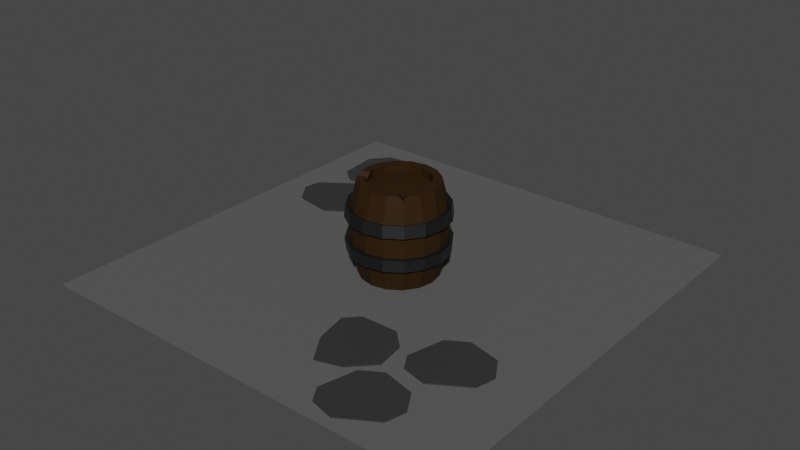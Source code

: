 # Source: barrel.blend  (saved by Blender 3.2.14; exported with 4.5.12 LTS)
import bpy
from mathutils import Matrix  # noqa: F401  (used for matrix-valued properties, if any)

bpy.ops.wm.read_factory_settings(use_empty=True)
scene = bpy.context.scene
scene.name = 'Scene'

# ---- collections
col_collection = bpy.data.collections.new('Collection'); scene.collection.children.link(col_collection)

# ---- materials (node trees are filled in below, after node groups)
mat_wood = bpy.data.materials.new('wood')
mat_wood.use_transparent_shadow = False
mat_metal = bpy.data.materials.new('metal')
mat_metal.use_transparent_shadow = False
mat_wall_light = bpy.data.materials.new('wall_light')
mat_wall_light.use_transparent_shadow = False
mat_wall_dark = bpy.data.materials.new('wall_dark')
mat_wall_dark.use_transparent_shadow = False

# ---- material node trees
mat_wood.use_nodes = True; mat_wood.node_tree.nodes.clear()
_N = mat_wood.node_tree.nodes; _L = mat_wood.node_tree.links
n0 = _N.new('ShaderNodeBsdfPrincipled'); n0.name = 'Principled BSDF'; n0.location = (10, 300)
n0.distribution = 'GGX'
n0.subsurface_method = 'RANDOM_WALK_SKIN'
n0.inputs[0].default_value = (0.02881, 0.01395, 0.004144, 1.0)
n0.inputs[3].default_value = 1.45
n0.inputs[13].default_value = 0.1182
n0.inputs[27].default_value = (0.0, 0.0, 0.0, 1.0)
n0.inputs[28].default_value = 1.0
n1 = _N.new('ShaderNodeOutputMaterial'); n1.name = 'Material Output'; n1.location = (300, 300)
_L.new(n0.outputs[0], n1.inputs[0])
n1.is_active_output = True
mat_metal.use_nodes = True; mat_metal.node_tree.nodes.clear()
_N = mat_metal.node_tree.nodes; _L = mat_metal.node_tree.links
n0 = _N.new('ShaderNodeBsdfPrincipled'); n0.name = 'Principled BSDF'; n0.location = (10, 300)
n0.distribution = 'GGX'
n0.subsurface_method = 'RANDOM_WALK_SKIN'
n0.inputs[0].default_value = (0.0, 0.0, 0.0, 1.0)
n0.inputs[3].default_value = 1.45
n0.inputs[11].default_value = 1.299
n0.inputs[13].default_value = 1.0
n0.inputs[27].default_value = (0.0, 0.0, 0.0, 1.0)
n0.inputs[28].default_value = 1.0
n1 = _N.new('ShaderNodeOutputMaterial'); n1.name = 'Material Output'; n1.location = (300, 300)
_L.new(n0.outputs[0], n1.inputs[0])
n1.is_active_output = True
mat_wall_light.use_nodes = True; mat_wall_light.node_tree.nodes.clear()
_N = mat_wall_light.node_tree.nodes; _L = mat_wall_light.node_tree.links
n0 = _N.new('ShaderNodeBsdfPrincipled'); n0.name = 'Principled BSDF'; n0.location = (10, 300)
n0.distribution = 'GGX'
n0.subsurface_method = 'RANDOM_WALK_SKIN'
n0.inputs[0].default_value = (0.1046, 0.1046, 0.1046, 1.0)
n0.inputs[3].default_value = 1.45
n0.inputs[27].default_value = (0.0, 0.0, 0.0, 1.0)
n0.inputs[28].default_value = 1.0
n1 = _N.new('ShaderNodeOutputMaterial'); n1.name = 'Material Output'; n1.location = (300, 300)
_L.new(n0.outputs[0], n1.inputs[0])
n1.is_active_output = True
mat_wall_dark.use_nodes = True; mat_wall_dark.node_tree.nodes.clear()
_N = mat_wall_dark.node_tree.nodes; _L = mat_wall_dark.node_tree.links
n0 = _N.new('ShaderNodeBsdfPrincipled'); n0.name = 'Principled BSDF'; n0.location = (10, 300)
n0.distribution = 'GGX'
n0.subsurface_method = 'RANDOM_WALK_SKIN'
n0.inputs[0].default_value = (0.03349, 0.03349, 0.03349, 1.0)
n0.inputs[3].default_value = 1.45
n0.inputs[27].default_value = (0.0, 0.0, 0.0, 1.0)
n0.inputs[28].default_value = 1.0
n1 = _N.new('ShaderNodeOutputMaterial'); n1.name = 'Material Output'; n1.location = (300, 300)
_L.new(n0.outputs[0], n1.inputs[0])
n1.is_active_output = True

# ---- world
world_world = bpy.data.worlds.new('World'); scene.world = world_world
world_world.use_nodes = True; world_world.node_tree.nodes.clear()
_N = world_world.node_tree.nodes; _L = world_world.node_tree.links
n0 = _N.new('ShaderNodeOutputWorld'); n0.name = 'World Output'; n0.location = (300, 300)
n1 = _N.new('ShaderNodeBackground'); n1.name = 'Background'; n1.location = (10, 300)
n1.inputs[0].default_value = (0.05088, 0.05088, 0.05088, 1.0)
_L.new(n1.outputs[0], n0.inputs[0])
n0.is_active_output = True
world_world.color = (0.05088, 0.05088, 0.05088)
world_world.use_sun_shadow = False
world_world.sun_shadow_jitter_overblur = 0.0

# ---- meshes
me_cylinder_001 = bpy.data.meshes.new('Cylinder.001')
me_cylinder_001.from_pydata([(-0.005182, 0.2775, -0.4089), (-0.005182, 0.2775, 0.4445), (0.1023, 0.2561, -0.4089), (0.1023, 0.2561, 0.4445), (0.1934, 0.1953, -0.4089), (0.1934, 0.1953, 0.4445), (0.2542, 0.1042, -0.4089), (0.2542, 0.1042, 0.4445), (0.2756, -0.003261, -0.4089), (0.2756, -0.003261, 0.4445), (0.2542, -0.1107, -0.4089), (0.2542, -0.1107, 0.4445), (0.1934, -0.2018, -0.4089), (0.1023, -0.2627, -0.4089), (0.1023, -0.2627, 0.4445), (-0.005182, -0.284, -0.4089), (-0.005182, -0.284, 0.4445), (-0.1126, -0.2627, -0.4089), (-0.1126, -0.2627, 0.4445), (-0.2037, -0.2018, -0.4089), (-0.2037, -0.2018, 0.4445), (-0.2646, -0.1107, -0.4089), (-0.286, -0.003261, -0.4089), (-0.286, -0.003261, 0.4445), (-0.2646, 0.1042, -0.4089), (-0.2646, 0.1042, 0.4445), (-0.2037, 0.1953, -0.4089), (-0.2037, 0.1953, 0.4445), (-0.1126, 0.2561, 0.4445), (-0.005182, 0.4225, -0.07782), (-0.005182, 0.4095, -0.1834), (-0.005182, 0.4095, 0.219), (-0.005182, 0.4225, 0.1134), (0.1578, 0.3901, 0.1134), (0.1528, 0.3781, 0.219), (0.1528, 0.3781, -0.1834), (0.1578, 0.3901, -0.07782), (0.2959, 0.2978, 0.1134), (0.2867, 0.2886, 0.219), (0.2867, 0.2886, -0.1834), (0.2959, 0.2978, -0.07782), (0.3882, 0.1597, 0.1134), (0.3762, 0.1547, 0.219), (0.3762, 0.1547, -0.1834), (0.3882, 0.1597, -0.07782), (0.4206, -0.003261, 0.1134), (0.4076, -0.003261, 0.219), (0.4076, -0.003261, -0.1834), (0.4206, -0.003261, -0.07782), (0.3882, -0.1662, 0.1134), (0.3762, -0.1612, 0.219), (0.3762, -0.1612, -0.1834), (0.3882, -0.1662, -0.07782), (0.2959, -0.3043, 0.1134), (0.2867, -0.2951, 0.219), (0.2867, -0.2951, -0.1834), (0.2959, -0.3043, -0.07782), (0.1578, -0.3966, 0.1134), (0.1528, -0.3846, 0.219), (0.1528, -0.3846, -0.1834), (0.1578, -0.3966, -0.07782), (-0.005182, -0.429, 0.1134), (-0.005182, -0.416, 0.219), (-0.005182, -0.416, -0.1834), (-0.005182, -0.429, -0.07782), (-0.1681, -0.3966, 0.1134), (-0.1631, -0.3846, 0.219), (-0.1631, -0.3846, -0.1834), (-0.1681, -0.3966, -0.07782), (-0.3062, -0.3043, 0.1134), (-0.2971, -0.2951, 0.219), (-0.2971, -0.2951, -0.1834), (-0.3062, -0.3043, -0.07782), (-0.3985, -0.1662, 0.1134), (-0.3865, -0.1612, 0.219), (-0.3865, -0.1612, -0.1834), (-0.3985, -0.1662, -0.07782), (-0.431, -0.003261, 0.1134), (-0.418, -0.003261, 0.219), (-0.418, -0.003261, -0.1834), (-0.431, -0.003261, -0.07782), (-0.3985, 0.1597, 0.1134), (-0.3865, 0.1547, 0.219), (-0.3865, 0.1547, -0.1834), (-0.3985, 0.1597, -0.07782), (-0.3062, 0.2978, 0.1134), (-0.2971, 0.2886, 0.219), (-0.2971, 0.2886, -0.1834), (-0.3062, 0.2978, -0.07782), (-0.1681, 0.3901, 0.1134), (-0.1631, 0.3781, 0.219), (-0.1631, 0.3781, -0.1834), (-0.1681, 0.3901, -0.07782), (-0.1762, 0.4095, -0.1938), (-0.1815, 0.4225, -0.08272), (-0.005182, 0.4576, -0.08272), (-0.005182, 0.4435, -0.1938), (-0.1815, 0.4225, 0.1183), (-0.1762, 0.4095, 0.2294), (-0.005182, 0.4435, 0.2294), (-0.005182, 0.4576, 0.1183), (-0.3211, 0.3126, -0.1938), (-0.331, 0.3226, -0.08272), (-0.331, 0.3226, 0.1183), (-0.3211, 0.3126, 0.2294), (-0.4179, 0.1677, -0.1938), (-0.4309, 0.1731, -0.08272), (-0.4309, 0.1731, 0.1183), (-0.4179, 0.1677, 0.2294), (-0.4519, -0.003261, -0.1938), (-0.466, -0.003261, -0.08272), (-0.466, -0.003261, 0.1183), (-0.4519, -0.003261, 0.2294), (-0.4179, -0.1742, -0.1938), (-0.4309, -0.1796, -0.08272), (-0.4309, -0.1796, 0.1183), (-0.4179, -0.1742, 0.2294), (-0.3211, -0.3192, -0.1938), (-0.331, -0.3291, -0.08272), (-0.331, -0.3291, 0.1183), (-0.3211, -0.3192, 0.2294), (-0.1762, -0.416, -0.1938), (-0.1815, -0.429, -0.08272), (-0.1815, -0.429, 0.1183), (-0.1762, -0.416, 0.2294), (-0.005182, -0.45, -0.1938), (-0.005182, -0.4641, -0.08272), (-0.005182, -0.4641, 0.1183), (-0.005182, -0.45, 0.2294), (0.1658, -0.416, -0.1938), (0.1712, -0.429, -0.08272), (0.1712, -0.429, 0.1183), (0.1658, -0.416, 0.2294), (0.3107, -0.3192, -0.1938), (0.3207, -0.3291, -0.08272), (0.3207, -0.3291, 0.1183), (0.3107, -0.3192, 0.2294), (0.4076, -0.1742, -0.1938), (0.4206, -0.1796, -0.08272), (0.4206, -0.1796, 0.1183), (0.4076, -0.1742, 0.2294), (0.4416, -0.003261, -0.1938), (0.4556, -0.003261, -0.08272), (0.4556, -0.003261, 0.1183), (0.4416, -0.003261, 0.2294), (0.4076, 0.1677, -0.1938), (0.4206, 0.1731, -0.08272), (0.4206, 0.1731, 0.1183), (0.4076, 0.1677, 0.2294), (0.3107, 0.3126, -0.1938), (0.3207, 0.3226, -0.08272), (0.3207, 0.3226, 0.1183), (0.3107, 0.3126, 0.2294), (0.1658, 0.4095, -0.1938), (0.1712, 0.4225, -0.08272), (0.1712, 0.4225, 0.1183), (0.1658, 0.4095, 0.2294), (-0.005182, 0.3529, -0.4089), (0.1311, 0.3257, -0.4089), (0.1311, 0.3257, 0.4445), (-0.005182, 0.3529, 0.4445), (0.2466, 0.2485, -0.4089), (0.2466, 0.2485, 0.4445), (0.3238, 0.133, -0.4089), (0.3238, 0.133, 0.4445), (0.3509, -0.003261, -0.4089), (0.3509, -0.003261, 0.4445), (0.3238, -0.1395, -0.4089), (0.3238, -0.1395, 0.4445), (0.2466, -0.2551, -0.4089), (0.1311, -0.3323, -0.4089), (0.1311, -0.3323, 0.4445), (-0.005182, -0.3594, -0.4089), (-0.005182, -0.3594, 0.4445), (-0.1415, -0.3323, -0.4089), (-0.1415, -0.3323, 0.4445), (-0.257, -0.2551, -0.4089), (-0.257, -0.2551, 0.4445), (-0.3342, -0.1395, -0.4089), (-0.3613, -0.003261, -0.4089), (-0.3613, -0.003261, 0.4445), (-0.3342, 0.133, -0.4089), (-0.3342, 0.133, 0.4445), (-0.257, 0.2485, -0.4089), (-0.257, 0.2485, 0.4445), (-0.1415, 0.3257, 0.4445), (-0.005182, 0.2775, -0.3344), (0.1023, 0.2561, -0.3344), (0.1023, 0.2561, 0.37), (-0.005182, 0.2775, 0.37), (0.1934, 0.1953, -0.3344), (0.1934, 0.1953, 0.37), (0.2542, 0.1042, -0.3344), (0.2542, 0.1042, 0.37), (0.2756, -0.003261, -0.3344), (0.2756, -0.003261, 0.37), (0.2542, -0.1107, -0.3344), (0.2542, -0.1107, 0.37), (0.1934, -0.2018, -0.3344), (0.1934, -0.2018, 0.37), (0.1023, -0.2627, -0.3344), (0.1023, -0.2627, 0.37), (-0.005182, -0.284, -0.3344), (-0.005182, -0.284, 0.37), (-0.1126, -0.2627, -0.3344), (-0.1126, -0.2627, 0.37), (-0.2037, -0.2018, -0.3344), (-0.2037, -0.2018, 0.37), (-0.2646, -0.1107, -0.3344), (-0.2646, -0.1107, 0.37), (-0.286, -0.003261, -0.3344), (-0.286, -0.003261, 0.37), (-0.2646, 0.1042, -0.3344), (-0.2646, 0.1042, 0.37), (-0.2037, 0.1953, -0.3344), (-0.2037, 0.1953, 0.37), (-0.1126, 0.2561, -0.3344), (-0.1126, 0.2561, 0.37), (0.1661, -0.22, 0.4445), (0.2116, -0.1746, 0.4445), (0.1934, -0.2018, 0.406), (0.1934, -0.2018, 0.406), (0.2648, -0.2278, 0.4445), (0.2194, -0.2733, 0.4445), (0.2532, -0.2616, 0.4076), (0.2532, -0.2616, 0.4076), (-0.2744, -0.06161, 0.4445), (-0.2368, -0.1523, 0.4445), (-0.2646, -0.1107, 0.3856), (-0.2646, -0.1107, 0.3856), (-0.3064, -0.1812, 0.4445), (-0.344, -0.09044, 0.4445), (-0.3473, -0.145, 0.3881), (-0.1432, 0.2357, -0.4089), (-0.07657, 0.2633, -0.4089), (-0.1126, 0.2561, -0.3657), (-0.1054, 0.3329, -0.4089), (-0.172, 0.3053, -0.4089), (-0.1454, 0.3354, -0.3675), (-0.1454, 0.3354, -0.3675)], [], [(34, 159, 162, 38), (36, 33, 37, 40), (40, 37, 41, 44), (44, 41, 45, 48), (48, 45, 49, 52), (52, 49, 53, 56), (56, 53, 57, 60), (60, 57, 61, 64), (64, 61, 65, 68), (68, 65, 69, 72), (72, 69, 73, 76), (76, 73, 77, 80), (80, 77, 81, 84), (84, 81, 85, 88), (2, 4, 190, 187), (88, 85, 89, 92), (31, 160, 159, 34), (16, 14, 201, 203), (29, 32, 33, 36), (90, 185, 160, 31), (236, 238, 91, 30, 157), (86, 184, 185, 90), (181, 83, 87, 183), (82, 182, 184, 86), (179, 79, 83, 181), (78, 180, 182, 82), (178, 75, 79, 179), (176, 71, 75, 178), (74, 232, 231, 180, 78), (174, 67, 71, 176), (66, 175, 177, 70), (172, 63, 67, 174), (62, 173, 175, 66), (170, 59, 63, 172), (58, 171, 173, 62), (169, 55, 59, 170), (167, 51, 55, 169), (54, 224, 223, 171, 58), (165, 47, 51, 167), (46, 166, 168, 50), (163, 43, 47, 165), (42, 164, 166, 46), (161, 39, 43, 163), (38, 162, 164, 42), (158, 35, 39, 161), (92, 89, 32, 29), (85, 81, 107, 103), (64, 68, 122, 126), (82, 86, 104, 108), (51, 47, 141, 137), (69, 65, 123, 119), (48, 52, 138, 142), (33, 32, 100, 155), (87, 83, 105, 101), (66, 70, 120, 124), (31, 34, 156, 99), (84, 88, 102, 106), (53, 49, 139, 135), (35, 30, 96, 153), (71, 67, 121, 117), (50, 54, 136, 140), (29, 36, 154, 95), (89, 85, 103, 97), (68, 72, 118, 122), (37, 33, 155, 151), (86, 90, 98, 104), (55, 51, 137, 133), (34, 38, 152, 156), (73, 69, 119, 115), (52, 56, 134, 138), (91, 87, 101, 93), (70, 74, 116, 120), (39, 35, 153, 149), (88, 92, 94, 102), (57, 53, 135, 131), (36, 40, 150, 154), (75, 71, 117, 113), (54, 58, 132, 136), (157, 30, 35, 158), (94, 95, 96, 93), (98, 99, 100, 97), (102, 94, 93, 101), (104, 98, 97, 103), (106, 102, 101, 105), (108, 104, 103, 107), (110, 106, 105, 109), (112, 108, 107, 111), (114, 110, 109, 113), (116, 112, 111, 115), (118, 114, 113, 117), (120, 116, 115, 119), (122, 118, 117, 121), (124, 120, 119, 123), (126, 122, 121, 125), (128, 124, 123, 127), (130, 126, 125, 129), (132, 128, 127, 131), (134, 130, 129, 133), (136, 132, 131, 135), (138, 134, 133, 137), (140, 136, 135, 139), (142, 138, 137, 141), (144, 140, 139, 143), (146, 142, 141, 145), (148, 144, 143, 147), (150, 146, 145, 149), (152, 148, 147, 151), (154, 150, 149, 153), (156, 152, 151, 155), (95, 154, 153, 96), (99, 156, 155, 100), (46, 50, 140, 144), (67, 63, 125, 121), (49, 45, 143, 139), (80, 84, 106, 110), (62, 66, 124, 128), (83, 79, 109, 105), (44, 48, 142, 146), (65, 61, 127, 123), (47, 43, 145, 141), (78, 82, 108, 112), (60, 64, 126, 130), (81, 77, 111, 107), (42, 46, 144, 148), (63, 59, 129, 125), (45, 41, 147, 143), (76, 80, 110, 114), (92, 29, 95, 94), (58, 62, 128, 132), (79, 75, 113, 109), (40, 44, 146, 150), (61, 57, 131, 127), (30, 91, 93, 96), (43, 39, 149, 145), (74, 78, 112, 116), (56, 60, 130, 134), (77, 73, 115, 111), (90, 31, 99, 98), (38, 42, 148, 152), (59, 55, 133, 129), (41, 37, 151, 147), (72, 76, 114, 118), (32, 89, 97, 100), (2, 0, 157, 158), (1, 3, 159, 160), (4, 2, 158, 161), (3, 5, 162, 159), (6, 4, 161, 163), (5, 7, 164, 162), (8, 6, 163, 165), (7, 9, 166, 164), (10, 8, 165, 167), (9, 11, 168, 166), (12, 10, 167, 169), (14, 218, 220, 199, 201), (13, 12, 169, 170), (11, 219, 222, 168), (15, 13, 170, 172), (14, 16, 173, 171), (17, 15, 172, 174), (16, 18, 175, 173), (19, 17, 174, 176), (18, 20, 177, 175), (21, 19, 176, 178), (23, 226, 228, 209, 211), (22, 21, 178, 179), (20, 227, 230, 177), (24, 22, 179, 181), (23, 25, 182, 180), (26, 24, 181, 183), (25, 27, 184, 182), (235, 234, 0, 186, 216), (27, 28, 185, 184), (183, 87, 91, 238, 237), (28, 1, 160, 185), (188, 189, 217, 215, 213, 211, 209, 207, 205, 203, 201, 199, 197, 195, 193, 191), (186, 187, 190, 192, 194, 196, 198, 200, 202, 204, 206, 208, 210, 212, 214, 216), (28, 27, 215, 217), (15, 17, 204, 202), (5, 3, 188, 191), (0, 234, 236, 157), (18, 16, 203, 205), (4, 6, 192, 190), (1, 28, 217, 189), (17, 19, 206, 204), (7, 5, 191, 193), (20, 18, 205, 207), (6, 8, 194, 192), (19, 21, 208, 206), (9, 7, 193, 195), (226, 23, 180, 231), (8, 10, 196, 194), (21, 22, 210, 208), (11, 9, 195, 197), (70, 177, 230, 232, 74), (10, 12, 198, 196), (22, 24, 212, 210), (218, 14, 171, 223), (25, 23, 211, 213), (12, 13, 200, 198), (24, 26, 214, 212), (50, 168, 222, 224, 54), (0, 2, 187, 186), (27, 25, 213, 215), (13, 15, 202, 200), (3, 1, 189, 188), (233, 26, 183, 237), (218, 221, 220), (221, 219, 220), (222, 225, 224), (225, 223, 224), (218, 223, 225, 221), (221, 225, 222, 219), (220, 219, 11, 197, 199), (226, 229, 228), (229, 227, 228), (226, 231, 232, 229), (229, 232, 230, 227), (228, 227, 20, 207, 209), (236, 239, 238), (239, 237, 238), (236, 234, 235, 239), (239, 235, 233, 237), (26, 233, 235, 216, 214)])
me_cylinder_001.polygons.foreach_set('material_index', [0, 0, 0, 0, 0, 0, 0, 0, 0, 0, 0, 0, 0, 0, 0, 0, 0, 0, 0, 0, 0, 0, 0, 0, 0, 0, 0, 0, 0, 0, 0, 0, 0, 0, 0, 0, 0, 0, 0, 0, 0, 0, 0, 0, 0, 0, 1, 1, 1, 1, 1, 1, 1, 1, 1, 1, 1, 1, 1, 1, 1, 1, 1, 1, 1, 1, 1, 1, 1, 1, 1, 1, 1, 1, 1, 1, 1, 1, 0, 1, 1, 1, 1, 1, 1, 1, 1, 1, 1, 1, 1, 1, 1, 1, 1, 1, 1, 1, 1, 1, 1, 1, 1, 1, 1, 1, 1, 1, 1, 1, 1, 1, 1, 1, 1, 1, 1, 1, 1, 1, 1, 1, 1, 1, 1, 1, 1, 1, 1, 1, 1, 1, 1, 1, 1, 1, 1, 1, 1, 1, 1, 1, 1, 0, 0, 0, 0, 0, 0, 0, 0, 0, 0, 0, 0, 0, 0, 0, 0, 0, 0, 0, 0, 0, 0, 0, 0, 0, 0, 0, 0, 0, 0, 0, 0, 0, 0, 0, 0, 0, 0, 0, 0, 0, 0, 0, 0, 0, 0, 0, 0, 0, 0, 0, 0, 0, 0, 0, 0, 0, 0, 0, 0, 0, 0, 0, 0, 0, 0, 0, 0, 0, 0, 0, 0, 0, 0, 0, 0, 0, 0, 0, 0, 0])
_uv = me_cylinder_001.uv_layers.new(name='UVMap')
_uv.uv.foreach_set('vector', [0.9375, 0.8644, 0.9375, 1.0, 0.875, 1.0, 0.875, 0.8644, 0.9375, 0.6967, 0.9375, 0.8033, 0.875, 0.8033, 0.875, 0.6967, 0.875, 0.6967, 0.875, 0.8033, 0.8125, 0.8033, 0.8125, 0.6967, 0.8125, 0.6967, 0.8125, 0.8033, 0.75, 0.8033, 0.75, 0.6967, 0.75, 0.6967, 0.75, 0.8033, 0.6875, 0.8033, 0.6875, 0.6967, 0.6875, 0.6967, 0.6875, 0.8033, 0.625, 0.8033, 0.625, 0.6967, 0.625, 0.6967, 0.625, 0.8033, 0.5625, 0.8033, 0.5625, 0.6967, 0.5625, 0.6967, 0.5625, 0.8033, 0.5, 0.8033, 0.5, 0.6967, 0.5, 0.6967, 0.5, 0.8033, 0.4375, 0.8033, 0.4375, 0.6967, 0.4375, 0.6967, 0.4375, 0.8033, 0.375, 0.8033, 0.375, 0.6967, 0.375, 0.6967, 0.375, 0.8033, 0.3125, 0.8033, 0.3125, 0.6967, 0.3125, 0.6967, 0.3125, 0.8033, 0.25, 0.8033, 0.25, 0.6967, 0.25, 0.6967, 0.25, 0.8033, 0.1875, 0.8033, 0.1875, 0.6967, 0.1875, 0.6967, 0.1875, 0.8033, 0.125, 0.8033, 0.125, 0.6967, 0.8224, 0.4248, 0.8838, 0.3838, 0.8838, 0.3838, 0.8224, 0.4248, 0.125, 0.6967, 0.125, 0.8033, 0.0625, 0.8033, 0.0625, 0.6967, 1.0, 0.8644, 1.0, 1.0, 0.9375, 1.0, 0.9375, 0.8644, 0.25, 0.06077, 0.3224, 0.07518, 0.3224, 0.07518, 0.25, 0.06077, 1.0, 0.6967, 1.0, 0.8033, 0.9375, 0.8033, 0.9375, 0.6967, 0.0625, 0.8644, 0.0625, 1.0, 0.0, 1.0, 0.0, 0.8644, 0.04596, 0.5, 0.0625, 0.5249, 0.0625, 0.6356, 0.0, 0.6356, 0.0, 0.5, 0.125, 0.8644, 0.125, 1.0, 0.0625, 1.0, 0.0625, 0.8644, 0.1875, 0.5, 0.1875, 0.6356, 0.125, 0.6356, 0.125, 0.5, 0.1875, 0.8644, 0.1875, 1.0, 0.125, 1.0, 0.125, 0.8644, 0.25, 0.5, 0.25, 0.6356, 0.1875, 0.6356, 0.1875, 0.5, 0.25, 0.8644, 0.25, 1.0, 0.1875, 1.0, 0.1875, 0.8644, 0.3125, 0.5, 0.3125, 0.6356, 0.25, 0.6356, 0.25, 0.5, 0.375, 0.5, 0.375, 0.6356, 0.3125, 0.6356, 0.3125, 0.5, 0.3125, 0.8644, 0.3125, 0.9661, 0.29, 1.0, 0.25, 1.0, 0.25, 0.8644, 0.4375, 0.5, 0.4375, 0.6356, 0.375, 0.6356, 0.375, 0.5, 0.4375, 0.8644, 0.4375, 1.0, 0.375, 1.0, 0.375, 0.8644, 0.5, 0.5, 0.5, 0.6356, 0.4375, 0.6356, 0.4375, 0.5, 0.5, 0.8644, 0.5, 1.0, 0.4375, 1.0, 0.4375, 0.8644, 0.5625, 0.5, 0.5625, 0.6356, 0.5, 0.6356, 0.5, 0.5, 0.5625, 0.8644, 0.5625, 1.0, 0.5, 1.0, 0.5, 0.8644, 0.625, 0.5, 0.625, 0.6356, 0.5625, 0.6356, 0.5625, 0.5, 0.6875, 0.5, 0.6875, 0.6356, 0.625, 0.6356, 0.625, 0.5, 0.625, 0.8644, 0.625, 0.9778, 0.6103, 1.0, 0.5625, 1.0, 0.5625, 0.8644, 0.75, 0.5, 0.75, 0.6356, 0.6875, 0.6356, 0.6875, 0.5, 0.75, 0.8644, 0.75, 1.0, 0.6875, 1.0, 0.6875, 0.8644, 0.8125, 0.5, 0.8125, 0.6356, 0.75, 0.6356, 0.75, 0.5, 0.8125, 0.8644, 0.8125, 1.0, 0.75, 1.0, 0.75, 0.8644, 0.875, 0.5, 0.875, 0.6356, 0.8125, 0.6356, 0.8125, 0.5, 0.875, 0.8644, 0.875, 1.0, 0.8125, 1.0, 0.8125, 0.8644, 0.9375, 0.5, 0.9375, 0.6356, 0.875, 0.6356, 0.875, 0.5, 0.0625, 0.6967, 0.0625, 0.8033, 0.0, 0.8033, 0.0, 0.6967, 0.125, 0.8033, 0.1875, 0.8033, 0.1875, 0.8033, 0.125, 0.8033, 0.5, 0.6967, 0.4375, 0.6967, 0.4375, 0.6967, 0.5, 0.6967, 0.1875, 0.8644, 0.125, 0.8644, 0.125, 0.8644, 0.1875, 0.8644, 0.6875, 0.6356, 0.75, 0.6356, 0.75, 0.6356, 0.6875, 0.6356, 0.375, 0.8033, 0.4375, 0.8033, 0.4375, 0.8033, 0.375, 0.8033, 0.75, 0.6967, 0.6875, 0.6967, 0.6875, 0.6967, 0.75, 0.6967, 0.9375, 0.8033, 1.0, 0.8033, 1.0, 0.8033, 0.9375, 0.8033, 0.125, 0.6356, 0.1875, 0.6356, 0.1875, 0.6356, 0.125, 0.6356, 0.4375, 0.8644, 0.375, 0.8644, 0.375, 0.8644, 0.4375, 0.8644, 1.0, 0.8644, 0.9375, 0.8644, 0.9375, 0.8644, 1.0, 0.8644, 0.1875, 0.6967, 0.125, 0.6967, 0.125, 0.6967, 0.1875, 0.6967, 0.625, 0.8033, 0.6875, 0.8033, 0.6875, 0.8033, 0.625, 0.8033, 0.9375, 0.6356, 1.0, 0.6356, 1.0, 0.6356, 0.9375, 0.6356, 0.375, 0.6356, 0.4375, 0.6356, 0.4375, 0.6356, 0.375, 0.6356, 0.6875, 0.8644, 0.625, 0.8644, 0.625, 0.8644, 0.6875, 0.8644, 1.0, 0.6967, 0.9375, 0.6967, 0.9375, 0.6967, 1.0, 0.6967, 0.0625, 0.8033, 0.125, 0.8033, 0.125, 0.8033, 0.0625, 0.8033, 0.4375, 0.6967, 0.375, 0.6967, 0.375, 0.6967, 0.4375, 0.6967, 0.875, 0.8033, 0.9375, 0.8033, 0.9375, 0.8033, 0.875, 0.8033, 0.125, 0.8644, 0.0625, 0.8644, 0.0625, 0.8644, 0.125, 0.8644, 0.625, 0.6356, 0.6875, 0.6356, 0.6875, 0.6356, 0.625, 0.6356, 0.9375, 0.8644, 0.875, 0.8644, 0.875, 0.8644, 0.9375, 0.8644, 0.3125, 0.8033, 0.375, 0.8033, 0.375, 0.8033, 0.3125, 0.8033, 0.6875, 0.6967, 0.625, 0.6967, 0.625, 0.6967, 0.6875, 0.6967, 0.0625, 0.6356, 0.125, 0.6356, 0.125, 0.6356, 0.0625, 0.6356, 0.375, 0.8644, 0.3125, 0.8644, 0.3125, 0.8644, 0.375, 0.8644, 0.875, 0.6356, 0.9375, 0.6356, 0.9375, 0.6356, 0.875, 0.6356, 0.125, 0.6967, 0.0625, 0.6967, 0.0625, 0.6967, 0.125, 0.6967, 0.5625, 0.8033, 0.625, 0.8033, 0.625, 0.8033, 0.5625, 0.8033, 0.9375, 0.6967, 0.875, 0.6967, 0.875, 0.6967, 0.9375, 0.6967, 0.3125, 0.6356, 0.375, 0.6356, 0.375, 0.6356, 0.3125, 0.6356, 0.625, 0.8644, 0.5625, 0.8644, 0.5625, 0.8644, 0.625, 0.8644, 1.0, 0.5, 1.0, 0.6356, 0.9375, 0.6356, 0.9375, 0.5, 0.0625, 0.6967, 0.0, 0.6967, 0.0, 0.6356, 0.0625, 0.6356, 0.0625, 0.8644, 0.0, 0.8644, 0.0, 0.8033, 0.0625, 0.8033, 0.125, 0.6967, 0.0625, 0.6967, 0.0625, 0.6356, 0.125, 0.6356, 0.125, 0.8644, 0.0625, 0.8644, 0.0625, 0.8033, 0.125, 0.8033, 0.1875, 0.6967, 0.125, 0.6967, 0.125, 0.6356, 0.1875, 0.6356, 0.1875, 0.8644, 0.125, 0.8644, 0.125, 0.8033, 0.1875, 0.8033, 0.25, 0.6967, 0.1875, 0.6967, 0.1875, 0.6356, 0.25, 0.6356, 0.25, 0.8644, 0.1875, 0.8644, 0.1875, 0.8033, 0.25, 0.8033, 0.3125, 0.6967, 0.25, 0.6967, 0.25, 0.6356, 0.3125, 0.6356, 0.3125, 0.8644, 0.25, 0.8644, 0.25, 0.8033, 0.3125, 0.8033, 0.375, 0.6967, 0.3125, 0.6967, 0.3125, 0.6356, 0.375, 0.6356, 0.375, 0.8644, 0.3125, 0.8644, 0.3125, 0.8033, 0.375, 0.8033, 0.4375, 0.6967, 0.375, 0.6967, 0.375, 0.6356, 0.4375, 0.6356, 0.4375, 0.8644, 0.375, 0.8644, 0.375, 0.8033, 0.4375, 0.8033, 0.5, 0.6967, 0.4375, 0.6967, 0.4375, 0.6356, 0.5, 0.6356, 0.5, 0.8644, 0.4375, 0.8644, 0.4375, 0.8033, 0.5, 0.8033, 0.5625, 0.6967, 0.5, 0.6967, 0.5, 0.6356, 0.5625, 0.6356, 0.5625, 0.8644, 0.5, 0.8644, 0.5, 0.8033, 0.5625, 0.8033, 0.625, 0.6967, 0.5625, 0.6967, 0.5625, 0.6356, 0.625, 0.6356, 0.625, 0.8644, 0.5625, 0.8644, 0.5625, 0.8033, 0.625, 0.8033, 0.6875, 0.6967, 0.625, 0.6967, 0.625, 0.6356, 0.6875, 0.6356, 0.6875, 0.8644, 0.625, 0.8644, 0.625, 0.8033, 0.6875, 0.8033, 0.75, 0.6967, 0.6875, 0.6967, 0.6875, 0.6356, 0.75, 0.6356, 0.75, 0.8644, 0.6875, 0.8644, 0.6875, 0.8033, 0.75, 0.8033, 0.8125, 0.6967, 0.75, 0.6967, 0.75, 0.6356, 0.8125, 0.6356, 0.8125, 0.8644, 0.75, 0.8644, 0.75, 0.8033, 0.8125, 0.8033, 0.875, 0.6967, 0.8125, 0.6967, 0.8125, 0.6356, 0.875, 0.6356, 0.875, 0.8644, 0.8125, 0.8644, 0.8125, 0.8033, 0.875, 0.8033, 0.9375, 0.6967, 0.875, 0.6967, 0.875, 0.6356, 0.9375, 0.6356, 0.9375, 0.8644, 0.875, 0.8644, 0.875, 0.8033, 0.9375, 0.8033, 1.0, 0.6967, 0.9375, 0.6967, 0.9375, 0.6356, 1.0, 0.6356, 1.0, 0.8644, 0.9375, 0.8644, 0.9375, 0.8033, 1.0, 0.8033, 0.75, 0.8644, 0.6875, 0.8644, 0.6875, 0.8644, 0.75, 0.8644, 0.4375, 0.6356, 0.5, 0.6356, 0.5, 0.6356, 0.4375, 0.6356, 0.6875, 0.8033, 0.75, 0.8033, 0.75, 0.8033, 0.6875, 0.8033, 0.25, 0.6967, 0.1875, 0.6967, 0.1875, 0.6967, 0.25, 0.6967, 0.5, 0.8644, 0.4375, 0.8644, 0.4375, 0.8644, 0.5, 0.8644, 0.1875, 0.6356, 0.25, 0.6356, 0.25, 0.6356, 0.1875, 0.6356, 0.8125, 0.6967, 0.75, 0.6967, 0.75, 0.6967, 0.8125, 0.6967, 0.4375, 0.8033, 0.5, 0.8033, 0.5, 0.8033, 0.4375, 0.8033, 0.75, 0.6356, 0.8125, 0.6356, 0.8125, 0.6356, 0.75, 0.6356, 0.25, 0.8644, 0.1875, 0.8644, 0.1875, 0.8644, 0.25, 0.8644, 0.5625, 0.6967, 0.5, 0.6967, 0.5, 0.6967, 0.5625, 0.6967, 0.1875, 0.8033, 0.25, 0.8033, 0.25, 0.8033, 0.1875, 0.8033, 0.8125, 0.8644, 0.75, 0.8644, 0.75, 0.8644, 0.8125, 0.8644, 0.5, 0.6356, 0.5625, 0.6356, 0.5625, 0.6356, 0.5, 0.6356, 0.75, 0.8033, 0.8125, 0.8033, 0.8125, 0.8033, 0.75, 0.8033, 0.3125, 0.6967, 0.25, 0.6967, 0.25, 0.6967, 0.3125, 0.6967, 0.0625, 0.6967, 0.0, 0.6967, 0.0, 0.6967, 0.0625, 0.6967, 0.5625, 0.8644, 0.5, 0.8644, 0.5, 0.8644, 0.5625, 0.8644, 0.25, 0.6356, 0.3125, 0.6356, 0.3125, 0.6356, 0.25, 0.6356, 0.875, 0.6967, 0.8125, 0.6967, 0.8125, 0.6967, 0.875, 0.6967, 0.5, 0.8033, 0.5625, 0.8033, 0.5625, 0.8033, 0.5, 0.8033, 0.0, 0.6356, 0.0625, 0.6356, 0.0625, 0.6356, 0.0, 0.6356, 0.8125, 0.6356, 0.875, 0.6356, 0.875, 0.6356, 0.8125, 0.6356, 0.3125, 0.8644, 0.25, 0.8644, 0.25, 0.8644, 0.3125, 0.8644, 0.625, 0.6967, 0.5625, 0.6967, 0.5625, 0.6967, 0.625, 0.6967, 0.25, 0.8033, 0.3125, 0.8033, 0.3125, 0.8033, 0.25, 0.8033, 0.0625, 0.8644, 0.0, 0.8644, 0.0, 0.8644, 0.0625, 0.8644, 0.875, 0.8644, 0.8125, 0.8644, 0.8125, 0.8644, 0.875, 0.8644, 0.5625, 0.6356, 0.625, 0.6356, 0.625, 0.6356, 0.5625, 0.6356, 0.8125, 0.8033, 0.875, 0.8033, 0.875, 0.8033, 0.8125, 0.8033, 0.375, 0.6967, 0.3125, 0.6967, 0.3125, 0.6967, 0.375, 0.6967, 0.0, 0.8033, 0.0625, 0.8033, 0.0625, 0.8033, 0.0, 0.8033, 0.8224, 0.4248, 0.75, 0.4392, 0.75, 0.49, 0.8418, 0.4717, 0.25, 0.4392, 0.3224, 0.4248, 0.3418, 0.4717, 0.25, 0.49, 0.8838, 0.3838, 0.8224, 0.4248, 0.8418, 0.4717, 0.9197, 0.4197, 0.3224, 0.4248, 0.3838, 0.3838, 0.4197, 0.4197, 0.3418, 0.4717, 0.9248, 0.3224, 0.8838, 0.3838, 0.9197, 0.4197, 0.9717, 0.3418, 0.3838, 0.3838, 0.4248, 0.3224, 0.4717, 0.3418, 0.4197, 0.4197, 0.9392, 0.25, 0.9248, 0.3224, 0.9717, 0.3418, 0.99, 0.25, 0.4248, 0.3224, 0.4392, 0.25, 0.49, 0.25, 0.4717, 0.3418, 0.9248, 0.1776, 0.9392, 0.25, 0.99, 0.25, 0.9717, 0.1582, 0.4392, 0.25, 0.4248, 0.1776, 0.4717, 0.1582, 0.49, 0.25, 0.8838, 0.1162, 0.9248, 0.1776, 0.9717, 0.1582, 0.9197, 0.08029, 0.3224, 0.07518, 0.3655, 0.1039, 0.3838, 0.1162, 0.3838, 0.1162, 0.3224, 0.07518, 0.8224, 0.07518, 0.8838, 0.1162, 0.9197, 0.08029, 0.8418, 0.02827, 0.4248, 0.1776, 0.3961, 0.1345, 0.432, 0.09865, 0.4717, 0.1582, 0.75, 0.06077, 0.8224, 0.07518, 0.8418, 0.02827, 0.75, 0.01, 0.3224, 0.07518, 0.25, 0.06077, 0.25, 0.01, 0.3418, 0.02827, 0.6776, 0.07518, 0.75, 0.06077, 0.75, 0.01, 0.6582, 0.02827, 0.25, 0.06077, 0.1776, 0.07518, 0.1582, 0.02827, 0.25, 0.01, 0.6162, 0.1162, 0.6776, 0.07518, 0.6582, 0.02827, 0.5803, 0.08029, 0.1776, 0.07518, 0.1162, 0.1162, 0.08029, 0.08029, 0.1582, 0.02827, 0.5752, 0.1776, 0.6162, 0.1162, 0.5803, 0.08029, 0.5283, 0.1582, 0.06077, 0.25, 0.06859, 0.2107, 0.07518, 0.1776, 0.07518, 0.1776, 0.06077, 0.25, 0.5608, 0.25, 0.5752, 0.1776, 0.5283, 0.1582, 0.51, 0.25, 0.1162, 0.1162, 0.09392, 0.1495, 0.04701, 0.1301, 0.08029, 0.08029, 0.5752, 0.3224, 0.5608, 0.25, 0.51, 0.25, 0.5283, 0.3418, 0.06077, 0.25, 0.07518, 0.3224, 0.02827, 0.3418, 0.01, 0.25, 0.6162, 0.3838, 0.5752, 0.3224, 0.5283, 0.3418, 0.5803, 0.4197, 0.07518, 0.3224, 0.1162, 0.3838, 0.08029, 0.4197, 0.02827, 0.3418, 0.6776, 0.4248, 0.7019, 0.4297, 0.75, 0.4392, 0.75, 0.4392, 0.6776, 0.4248, 0.1162, 0.3838, 0.1776, 0.4248, 0.1582, 0.4717, 0.08029, 0.4197, 0.125, 0.5, 0.125, 0.6356, 0.0625, 0.6356, 0.0625, 0.5249, 0.07904, 0.5, 0.1776, 0.4248, 0.25, 0.4392, 0.25, 0.49, 0.1582, 0.4717, 0.3224, 0.4248, 0.25, 0.4392, 0.1776, 0.4248, 0.1162, 0.3838, 0.07518, 0.3224, 0.06077, 0.25, 0.07518, 0.1776, 0.1162, 0.1162, 0.1776, 0.07518, 0.25, 0.06077, 0.3224, 0.07518, 0.3838, 0.1162, 0.4248, 0.1776, 0.4392, 0.25, 0.4248, 0.3224, 0.3838, 0.3838, 0.75, 0.4392, 0.8224, 0.4248, 0.8838, 0.3838, 0.9248, 0.3224, 0.9392, 0.25, 0.9248, 0.1776, 0.8838, 0.1162, 0.8224, 0.07518, 0.75, 0.06077, 0.6776, 0.07518, 0.6162, 0.1162, 0.5752, 0.1776, 0.5608, 0.25, 0.5752, 0.3224, 0.6162, 0.3838, 0.6776, 0.4248, 0.1776, 0.4248, 0.1162, 0.3838, 0.1162, 0.3838, 0.1776, 0.4248, 0.75, 0.06077, 0.6776, 0.07518, 0.6776, 0.07518, 0.75, 0.06077, 0.3838, 0.3838, 0.3224, 0.4248, 0.3224, 0.4248, 0.3838, 0.3838, 0.75, 0.4392, 0.7019, 0.4297, 0.6825, 0.4766, 0.75, 0.49, 0.1776, 0.07518, 0.25, 0.06077, 0.25, 0.06077, 0.1776, 0.07518, 0.8838, 0.3838, 0.9248, 0.3224, 0.9248, 0.3224, 0.8838, 0.3838, 0.25, 0.4392, 0.1776, 0.4248, 0.1776, 0.4248, 0.25, 0.4392, 0.6776, 0.07518, 0.6162, 0.1162, 0.6162, 0.1162, 0.6776, 0.07518, 0.4248, 0.3224, 0.3838, 0.3838, 0.3838, 0.3838, 0.4248, 0.3224, 0.1162, 0.1162, 0.1776, 0.07518, 0.1776, 0.07518, 0.1162, 0.1162, 0.9248, 0.3224, 0.9392, 0.25, 0.9392, 0.25, 0.9248, 0.3224, 0.6162, 0.1162, 0.5752, 0.1776, 0.5752, 0.1776, 0.6162, 0.1162, 0.4392, 0.25, 0.4248, 0.3224, 0.4248, 0.3224, 0.4392, 0.25, 0.06859, 0.2107, 0.06077, 0.25, 0.01, 0.25, 0.02169, 0.1912, 0.9392, 0.25, 0.9248, 0.1776, 0.9248, 0.1776, 0.9392, 0.25, 0.5752, 0.1776, 0.5608, 0.25, 0.5608, 0.25, 0.5752, 0.1776, 0.4248, 0.1776, 0.4392, 0.25, 0.4392, 0.25, 0.4248, 0.1776, 0.375, 0.8644, 0.375, 1.0, 0.335, 1.0, 0.3125, 0.9661, 0.3125, 0.8644, 0.9248, 0.1776, 0.8838, 0.1162, 0.8838, 0.1162, 0.9248, 0.1776, 0.5608, 0.25, 0.5752, 0.3224, 0.5752, 0.3224, 0.5608, 0.25, 0.3655, 0.1039, 0.3224, 0.07518, 0.3418, 0.02827, 0.4014, 0.06803, 0.07518, 0.3224, 0.06077, 0.25, 0.06077, 0.25, 0.07518, 0.3224, 0.8838, 0.1162, 0.8224, 0.07518, 0.8224, 0.07518, 0.8838, 0.1162, 0.5752, 0.3224, 0.6162, 0.3838, 0.6162, 0.3838, 0.5752, 0.3224, 0.6875, 0.8644, 0.6875, 1.0, 0.6397, 1.0, 0.625, 0.9778, 0.625, 0.8644, 0.75, 0.4392, 0.8224, 0.4248, 0.8224, 0.4248, 0.75, 0.4392, 0.1162, 0.3838, 0.07518, 0.3224, 0.07518, 0.3224, 0.1162, 0.3838, 0.8224, 0.07518, 0.75, 0.06077, 0.75, 0.06077, 0.8224, 0.07518, 0.3224, 0.4248, 0.25, 0.4392, 0.25, 0.4392, 0.3224, 0.4248, 0.657, 0.4111, 0.6162, 0.3838, 0.5803, 0.4197, 0.6376, 0.458, 0.3655, 0.1039, 0.3838, 0.1162, 0.3838, 0.1162, 0.3838, 0.1162, 0.3961, 0.1345, 0.3838, 0.1162, 0.625, 1.0, 0.625, 0.9778, 0.625, 0.9778, 0.625, 0.9778, 0.6103, 1.0, 0.625, 0.9778, 0.3655, 0.1039, 0.4014, 0.06803, 0.424, 0.07596, 0.3838, 0.1162, 0.3838, 0.1162, 0.424, 0.07596, 0.432, 0.09865, 0.3961, 0.1345, 0.3838, 0.1162, 0.3961, 0.1345, 0.4248, 0.1776, 0.4248, 0.1776, 0.3838, 0.1162, 0.06859, 0.2107, 0.07518, 0.1776, 0.07518, 0.1776, 0.07518, 0.1776, 0.09392, 0.1495, 0.07518, 0.1776, 0.06859, 0.2107, 0.02169, 0.1912, 0.01984, 0.1547, 0.06535, 0.1735, 0.06535, 0.1735, 0.01984, 0.1547, 0.04701, 0.1301, 0.09392, 0.1495, 0.07518, 0.1776, 0.09392, 0.1495, 0.1162, 0.1162, 0.1162, 0.1162, 0.07518, 0.1776, 0.66, 0.4673, 0.6582, 0.4717, 0.6582, 0.4717, 0.6582, 0.4717, 0.6376, 0.458, 0.6582, 0.4717, 0.6825, 0.4766, 0.7019, 0.4297, 0.6776, 0.4248, 0.6582, 0.4717, 0.6582, 0.4717, 0.6776, 0.4248, 0.657, 0.4111, 0.6376, 0.458, 0.6162, 0.3838, 0.657, 0.4111, 0.6776, 0.4248, 0.6776, 0.4248, 0.6162, 0.3838])
me_cylinder_001.materials.append(mat_wood)
me_cylinder_001.materials.append(mat_metal)
me_cylinder_001.update()
me_plane = bpy.data.meshes.new('Plane')
me_plane.from_pydata([(-1.0, -1.0, 0.0), (1.0, -1.0, 0.0), (-1.0, 1.0, 0.0), (1.0, 1.0, 0.0), (-0.6639, 0.5489, -0.001547), (-0.7762, 0.5392, -0.001547), (-0.7762, 0.5392, 0.005724), (-0.6639, 0.5489, 0.005724), (-0.7899, 0.8773, -0.001547), (-0.7082, 0.8844, -0.001547), (-0.7082, 0.8844, 0.005724), (-0.7899, 0.8773, 0.005724), (-0.8502, 0.6014, -0.001547), (-0.8662, 0.7867, -0.001547), (-0.8662, 0.7867, 0.005724), (-0.8502, 0.6014, 0.005724), (-0.5746, 0.7719, -0.001547), (-0.5654, 0.6659, -0.001547), (-0.5654, 0.6659, 0.005724), (-0.5746, 0.7719, 0.005724), (-0.532, 0.3704, -0.001547), (-0.5513, 0.2593, -0.001547), (-0.5513, 0.2593, 0.005724), (-0.532, 0.3704, 0.005724), (-0.8818, 0.3325, -0.001547), (-0.8677, 0.4133, -0.001547), (-0.8677, 0.4133, 0.005724), (-0.8818, 0.3325, 0.005724), (-0.6305, 0.2037, -0.001547), (-0.8136, 0.2356, -0.001547), (-0.8136, 0.2356, 0.005724), (-0.6305, 0.2037, 0.005724), (-0.7248, 0.5138, -0.001547), (-0.6199, 0.4955, -0.001547), (-0.6199, 0.4955, 0.005724), (-0.7248, 0.5138, 0.005724), (-0.204, 0.5621, -0.001547), (-0.2233, 0.451, -0.001547), (-0.2233, 0.451, 0.005724), (-0.204, 0.5621, 0.005724), (-0.5538, 0.5243, -0.001547), (-0.5397, 0.605, -0.001547), (-0.5397, 0.605, 0.005724), (-0.5538, 0.5243, 0.005724), (-0.3025, 0.3954, -0.001547), (-0.4856, 0.4274, -0.001547), (-0.4856, 0.4274, 0.005724), (-0.3025, 0.3954, 0.005724), (-0.3968, 0.7055, -0.001547), (-0.292, 0.6872, -0.001547), (-0.292, 0.6872, 0.005724), (-0.3968, 0.7055, 0.005724), (0.4047, -0.5999, -0.001547), (0.31, -0.6972, -0.001547), (0.31, -0.6972, 0.005724), (0.4047, -0.5999, 0.005724), (0.07634, -0.4524, -0.001547), (0.133, -0.3931, -0.001547), (0.133, -0.3931, 0.005724), (0.07634, -0.4524, 0.005724), (0.1918, -0.7342, -0.001547), (0.108, -0.6067, -0.001547), (0.108, -0.6067, 0.005724), (0.1918, -0.7342, 0.005724), (0.3077, -0.3893, -0.001547), (0.3846, -0.4629, -0.001547), (0.3846, -0.4629, 0.005724), (0.3077, -0.3893, 0.005724), (0.6048, -0.6627, -0.001547), (0.6636, -0.7589, -0.001547), (0.6636, -0.7589, 0.005724), (0.6048, -0.6627, 0.005724), (0.3672, -0.9221, -0.001547), (0.3244, -0.8521, -0.001547), (0.3244, -0.8521, 0.005724), (0.3672, -0.9221, 0.005724), (0.641, -0.8529, -0.001547), (0.4823, -0.9499, -0.001547), (0.4823, -0.9499, 0.005724), (0.641, -0.8529, 0.005724), (0.3654, -0.6823, -0.001547), (0.4561, -0.6268, -0.001547), (0.4561, -0.6268, 0.005724), (0.3654, -0.6823, 0.005724), (0.7245, -0.3021, -0.001547), (0.7833, -0.3983, -0.001547), (0.7833, -0.3983, 0.005724), (0.7245, -0.3021, 0.005724), (0.4869, -0.5615, -0.001547), (0.4441, -0.4916, -0.001547), (0.4441, -0.4916, 0.005724), (0.4869, -0.5615, 0.005724), (0.7606, -0.4923, -0.001547), (0.602, -0.5893, -0.001547), (0.602, -0.5893, 0.005724), (0.7606, -0.4923, 0.005724), (0.485, -0.3217, -0.001547), (0.5758, -0.2662, -0.001547), (0.5758, -0.2662, 0.005724), (0.485, -0.3217, 0.005724)], [], [(0, 1, 3, 2), (12, 13, 8, 9, 16, 17, 4, 5), (17, 18, 7, 4), (10, 11, 14, 15, 6, 7, 18, 19), (4, 7, 6, 5), (5, 6, 15, 12), (10, 9, 8, 11), (14, 13, 12, 15), (13, 14, 11, 8), (18, 17, 16, 19), (9, 10, 19, 16), (28, 29, 24, 25, 32, 33, 20, 21), (33, 34, 23, 20), (26, 27, 30, 31, 22, 23, 34, 35), (20, 23, 22, 21), (21, 22, 31, 28), (26, 25, 24, 27), (30, 29, 28, 31), (29, 30, 27, 24), (34, 33, 32, 35), (25, 26, 35, 32), (44, 45, 40, 41, 48, 49, 36, 37), (49, 50, 39, 36), (42, 43, 46, 47, 38, 39, 50, 51), (36, 39, 38, 37), (37, 38, 47, 44), (42, 41, 40, 43), (46, 45, 44, 47), (45, 46, 43, 40), (50, 49, 48, 51), (41, 42, 51, 48), (60, 61, 56, 57, 64, 65, 52, 53), (65, 66, 55, 52), (58, 59, 62, 63, 54, 55, 66, 67), (52, 55, 54, 53), (53, 54, 63, 60), (58, 57, 56, 59), (62, 61, 60, 63), (61, 62, 59, 56), (66, 65, 64, 67), (57, 58, 67, 64), (76, 77, 72, 73, 80, 81, 68, 69), (81, 82, 71, 68), (74, 75, 78, 79, 70, 71, 82, 83), (68, 71, 70, 69), (69, 70, 79, 76), (74, 73, 72, 75), (78, 77, 76, 79), (77, 78, 75, 72), (82, 81, 80, 83), (73, 74, 83, 80), (92, 93, 88, 89, 96, 97, 84, 85), (97, 98, 87, 84), (90, 91, 94, 95, 86, 87, 98, 99), (84, 87, 86, 85), (85, 86, 95, 92), (90, 89, 88, 91), (94, 93, 92, 95), (93, 94, 91, 88), (98, 97, 96, 99), (89, 90, 99, 96)])
me_plane.polygons.foreach_set('material_index', [0, 1, 1, 1, 1, 1, 1, 1, 1, 1, 1, 1, 1, 1, 1, 1, 1, 1, 1, 1, 1, 1, 1, 1, 1, 1, 1, 1, 1, 1, 1, 1, 1, 1, 1, 1, 1, 1, 1, 1, 1, 1, 1, 1, 1, 1, 1, 1, 1, 1, 1, 1, 1, 1, 1, 1, 1, 1, 1, 1, 1])
_uv = me_plane.uv_layers.new(name='UVMap')
_uv.uv.foreach_set('vector', [0.0, 0.0, 1.0, 0.0, 1.0, 1.0, 0.0, 1.0, 0.125, 0.6067, 0.2317, 0.5, 0.3279, 0.5, 0.375, 0.5471, 0.375, 0.6889, 0.3139, 0.75, 0.1897, 0.75, 0.125, 0.6853, 0.375, 0.8111, 0.625, 0.8111, 0.625, 0.9353, 0.375, 0.9353, 0.625, 0.5471, 0.6721, 0.5, 0.7683, 0.5, 0.875, 0.6067, 0.875, 0.6853, 0.8103, 0.75, 0.6861, 0.75, 0.625, 0.6889, 0.375, 0.0, 0.625, 0.0, 0.625, 0.06474, 0.375, 0.06474, 0.375, 0.06474, 0.625, 0.06474, 0.625, 0.1433, 0.375, 0.1433, 0.625, 0.5471, 0.375, 0.5471, 0.375, 0.4529, 0.625, 0.4529, 0.625, 0.3567, 0.375, 0.3567, 0.375, 0.1433, 0.625, 0.1433, 0.375, 0.3567, 0.625, 0.3567, 0.625, 0.4529, 0.375, 0.4529, 0.625, 0.8111, 0.375, 0.8111, 0.375, 0.6889, 0.625, 0.6889, 0.375, 0.5471, 0.625, 0.5471, 0.625, 0.6889, 0.375, 0.6889, 0.125, 0.6067, 0.2317, 0.5, 0.3279, 0.5, 0.375, 0.5471, 0.375, 0.6889, 0.3139, 0.75, 0.1897, 0.75, 0.125, 0.6853, 0.375, 0.8111, 0.625, 0.8111, 0.625, 0.9353, 0.375, 0.9353, 0.625, 0.5471, 0.6721, 0.5, 0.7683, 0.5, 0.875, 0.6067, 0.875, 0.6853, 0.8103, 0.75, 0.6861, 0.75, 0.625, 0.6889, 0.375, 0.0, 0.625, 0.0, 0.625, 0.06474, 0.375, 0.06474, 0.375, 0.06474, 0.625, 0.06474, 0.625, 0.1433, 0.375, 0.1433, 0.625, 0.5471, 0.375, 0.5471, 0.375, 0.4529, 0.625, 0.4529, 0.625, 0.3567, 0.375, 0.3567, 0.375, 0.1433, 0.625, 0.1433, 0.375, 0.3567, 0.625, 0.3567, 0.625, 0.4529, 0.375, 0.4529, 0.625, 0.8111, 0.375, 0.8111, 0.375, 0.6889, 0.625, 0.6889, 0.375, 0.5471, 0.625, 0.5471, 0.625, 0.6889, 0.375, 0.6889, 0.125, 0.6067, 0.2317, 0.5, 0.3279, 0.5, 0.375, 0.5471, 0.375, 0.6889, 0.3139, 0.75, 0.1897, 0.75, 0.125, 0.6853, 0.375, 0.8111, 0.625, 0.8111, 0.625, 0.9353, 0.375, 0.9353, 0.625, 0.5471, 0.6721, 0.5, 0.7683, 0.5, 0.875, 0.6067, 0.875, 0.6853, 0.8103, 0.75, 0.6861, 0.75, 0.625, 0.6889, 0.375, 0.0, 0.625, 0.0, 0.625, 0.06474, 0.375, 0.06474, 0.375, 0.06474, 0.625, 0.06474, 0.625, 0.1433, 0.375, 0.1433, 0.625, 0.5471, 0.375, 0.5471, 0.375, 0.4529, 0.625, 0.4529, 0.625, 0.3567, 0.375, 0.3567, 0.375, 0.1433, 0.625, 0.1433, 0.375, 0.3567, 0.625, 0.3567, 0.625, 0.4529, 0.375, 0.4529, 0.625, 0.8111, 0.375, 0.8111, 0.375, 0.6889, 0.625, 0.6889, 0.375, 0.5471, 0.625, 0.5471, 0.625, 0.6889, 0.375, 0.6889, 0.125, 0.6067, 0.2317, 0.5, 0.3279, 0.5, 0.375, 0.5471, 0.375, 0.6889, 0.3139, 0.75, 0.1897, 0.75, 0.125, 0.6853, 0.375, 0.8111, 0.625, 0.8111, 0.625, 0.9353, 0.375, 0.9353, 0.625, 0.5471, 0.6721, 0.5, 0.7683, 0.5, 0.875, 0.6067, 0.875, 0.6853, 0.8103, 0.75, 0.6861, 0.75, 0.625, 0.6889, 0.375, 0.0, 0.625, 0.0, 0.625, 0.06474, 0.375, 0.06474, 0.375, 0.06474, 0.625, 0.06474, 0.625, 0.1433, 0.375, 0.1433, 0.625, 0.5471, 0.375, 0.5471, 0.375, 0.4529, 0.625, 0.4529, 0.625, 0.3567, 0.375, 0.3567, 0.375, 0.1433, 0.625, 0.1433, 0.375, 0.3567, 0.625, 0.3567, 0.625, 0.4529, 0.375, 0.4529, 0.625, 0.8111, 0.375, 0.8111, 0.375, 0.6889, 0.625, 0.6889, 0.375, 0.5471, 0.625, 0.5471, 0.625, 0.6889, 0.375, 0.6889, 0.125, 0.6067, 0.2317, 0.5, 0.3279, 0.5, 0.375, 0.5471, 0.375, 0.6889, 0.3139, 0.75, 0.1897, 0.75, 0.125, 0.6853, 0.375, 0.8111, 0.625, 0.8111, 0.625, 0.9353, 0.375, 0.9353, 0.625, 0.5471, 0.6721, 0.5, 0.7683, 0.5, 0.875, 0.6067, 0.875, 0.6853, 0.8103, 0.75, 0.6861, 0.75, 0.625, 0.6889, 0.375, 0.0, 0.625, 0.0, 0.625, 0.06474, 0.375, 0.06474, 0.375, 0.06474, 0.625, 0.06474, 0.625, 0.1433, 0.375, 0.1433, 0.625, 0.5471, 0.375, 0.5471, 0.375, 0.4529, 0.625, 0.4529, 0.625, 0.3567, 0.375, 0.3567, 0.375, 0.1433, 0.625, 0.1433, 0.375, 0.3567, 0.625, 0.3567, 0.625, 0.4529, 0.375, 0.4529, 0.625, 0.8111, 0.375, 0.8111, 0.375, 0.6889, 0.625, 0.6889, 0.375, 0.5471, 0.625, 0.5471, 0.625, 0.6889, 0.375, 0.6889, 0.125, 0.6067, 0.2317, 0.5, 0.3279, 0.5, 0.375, 0.5471, 0.375, 0.6889, 0.3139, 0.75, 0.1897, 0.75, 0.125, 0.6853, 0.375, 0.8111, 0.625, 0.8111, 0.625, 0.9353, 0.375, 0.9353, 0.625, 0.5471, 0.6721, 0.5, 0.7683, 0.5, 0.875, 0.6067, 0.875, 0.6853, 0.8103, 0.75, 0.6861, 0.75, 0.625, 0.6889, 0.375, 0.0, 0.625, 0.0, 0.625, 0.06474, 0.375, 0.06474, 0.375, 0.06474, 0.625, 0.06474, 0.625, 0.1433, 0.375, 0.1433, 0.625, 0.5471, 0.375, 0.5471, 0.375, 0.4529, 0.625, 0.4529, 0.625, 0.3567, 0.375, 0.3567, 0.375, 0.1433, 0.625, 0.1433, 0.375, 0.3567, 0.625, 0.3567, 0.625, 0.4529, 0.375, 0.4529, 0.625, 0.8111, 0.375, 0.8111, 0.375, 0.6889, 0.625, 0.6889, 0.375, 0.5471, 0.625, 0.5471, 0.625, 0.6889, 0.375, 0.6889])
me_plane.materials.append(mat_wall_light)
me_plane.materials.append(mat_wall_dark)
me_plane.update()

# ---- objects
ob_barrel = bpy.data.objects.new('Barrel', me_cylinder_001)
ob_floor = bpy.data.objects.new('Floor', me_plane)

# ---- transforms, parenting, visibility, modifiers, constraints
ob_barrel.location = (0.0, 0.0, 0.4121)
ob_floor.location = (0.0, 0.0, 0.0)
ob_floor.scale = (1.997, 1.997, 1.997)

# ---- collection membership
col_collection.objects.link(ob_barrel)
col_collection.objects.link(ob_floor)

# ---- scene / render settings (as saved in the file)
scene.frame_start = 1; scene.frame_end = 250; scene.frame_set(1)
scene.render.engine = 'BLENDER_EEVEE_NEXT'
scene.cycles.sampling_pattern = 'TABULATED_SOBOL'
scene.cycles.use_light_tree = False
scene.view_settings.view_transform = 'Filmic'
bpy.context.view_layer.update()

# ---- added for rendering (the .blend has no active camera and no usable light): camera, sun
cam_auto = bpy.data.cameras.new('AutoCamera')
cam_auto.lens = 50.0
cam_auto.sensor_width = 36.0
cam_auto.clip_end = 1000.0
ob_auto_camera = bpy.data.objects.new('AutoCamera', cam_auto)
scene.collection.objects.link(ob_auto_camera)
ob_auto_camera.location = (5.28724, -6.34468, 4.65655)
ob_auto_camera.rotation_euler = (1.09748, -7.21219e-08, 0.694738)
scene.camera = ob_auto_camera
light_auto_sun = bpy.data.lights.new('AutoSun', 'SUN')
light_auto_sun.energy = 3.0
light_auto_sun.angle = 0.0523599
ob_auto_sun = bpy.data.objects.new('AutoSun', light_auto_sun)
scene.collection.objects.link(ob_auto_sun)
ob_auto_sun.rotation_euler = (0.872665, 0.174533, 0.523599)
bpy.context.view_layer.update()
